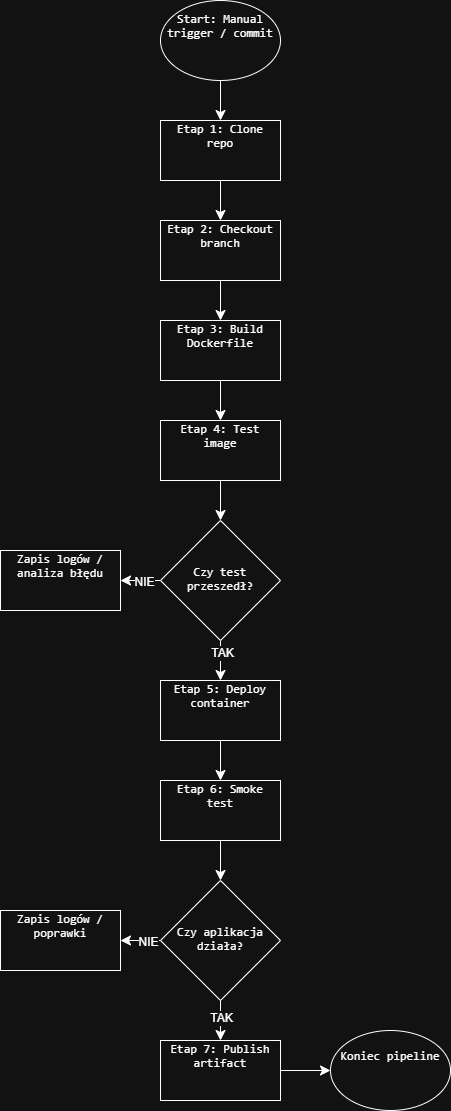

The diagram above was exported from draw.io. Its source (the exported page's mxGraphModel, read from the mxfile embedded in the PNG):
<mxGraphModel dx="1414" dy="795" grid="1" gridSize="10" guides="1" tooltips="1" connect="1" arrows="1" fold="1" page="1" pageScale="1" pageWidth="827" pageHeight="1169" math="0" shadow="0">
  <root>
    <mxCell id="0" />
    <mxCell id="1" parent="0" />
    <mxCell id="tO_uTSQMcRjiMkkjB908-14" edge="1" parent="1" source="tO_uTSQMcRjiMkkjB908-1" style="edgeStyle=none;curved=1;rounded=0;orthogonalLoop=1;jettySize=auto;html=1;exitX=0.5;exitY=1;exitDx=0;exitDy=0;entryX=0.5;entryY=0;entryDx=0;entryDy=0;fontSize=12;startSize=8;endSize=8;" target="tO_uTSQMcRjiMkkjB908-2">
      <mxGeometry relative="1" as="geometry" />
    </mxCell>
    <mxCell id="tO_uTSQMcRjiMkkjB908-1" parent="1" style="ellipse;whiteSpace=wrap;html=1;" value="&lt;p data-start=&quot;525&quot; data-end=&quot;557&quot;&gt;&lt;code data-start=&quot;525&quot; data-end=&quot;557&quot;&gt;Start: Manual trigger / commit&lt;/code&gt;&lt;/p&gt;&lt;br/&gt;&lt;h3 data-section-id=&quot;gah81j&quot; data-start=&quot;559&quot; data-end=&quot;569&quot;&gt;&lt;/h3&gt;" vertex="1">
      <mxGeometry height="80" width="120" x="190" y="40" as="geometry" />
    </mxCell>
    <mxCell id="tO_uTSQMcRjiMkkjB908-15" edge="1" parent="1" source="tO_uTSQMcRjiMkkjB908-2" style="edgeStyle=none;curved=1;rounded=0;orthogonalLoop=1;jettySize=auto;html=1;exitX=0.5;exitY=1;exitDx=0;exitDy=0;fontSize=12;startSize=8;endSize=8;" target="tO_uTSQMcRjiMkkjB908-3">
      <mxGeometry relative="1" as="geometry" />
    </mxCell>
    <mxCell id="tO_uTSQMcRjiMkkjB908-2" parent="1" style="rounded=0;whiteSpace=wrap;html=1;" value="&lt;p data-start=&quot;570&quot; data-end=&quot;590&quot;&gt;&lt;code data-start=&quot;570&quot; data-end=&quot;590&quot;&gt;Etap 1: Clone repo&lt;/code&gt;&lt;/p&gt;&lt;br/&gt;&lt;h3 data-section-id=&quot;gah81g&quot; data-start=&quot;592&quot; data-end=&quot;602&quot;&gt;&lt;/h3&gt;" vertex="1">
      <mxGeometry height="60" width="120" x="190" y="160" as="geometry" />
    </mxCell>
    <mxCell id="tO_uTSQMcRjiMkkjB908-16" edge="1" parent="1" source="tO_uTSQMcRjiMkkjB908-3" style="edgeStyle=none;curved=1;rounded=0;orthogonalLoop=1;jettySize=auto;html=1;exitX=0.5;exitY=1;exitDx=0;exitDy=0;entryX=0.5;entryY=0;entryDx=0;entryDy=0;fontSize=12;startSize=8;endSize=8;" target="tO_uTSQMcRjiMkkjB908-4">
      <mxGeometry relative="1" as="geometry" />
    </mxCell>
    <mxCell id="tO_uTSQMcRjiMkkjB908-3" parent="1" style="rounded=0;whiteSpace=wrap;html=1;" value="&lt;p data-start=&quot;603&quot; data-end=&quot;628&quot;&gt;&lt;code data-start=&quot;603&quot; data-end=&quot;628&quot;&gt;Etap 2: Checkout branch&lt;/code&gt;&lt;/p&gt;&lt;br/&gt;&lt;h3 data-section-id=&quot;gah81h&quot; data-start=&quot;630&quot; data-end=&quot;640&quot;&gt;&lt;/h3&gt;" vertex="1">
      <mxGeometry height="60" width="120" x="190" y="260" as="geometry" />
    </mxCell>
    <mxCell id="tO_uTSQMcRjiMkkjB908-17" edge="1" parent="1" source="tO_uTSQMcRjiMkkjB908-4" style="edgeStyle=none;curved=1;rounded=0;orthogonalLoop=1;jettySize=auto;html=1;exitX=0.5;exitY=1;exitDx=0;exitDy=0;entryX=0.5;entryY=0;entryDx=0;entryDy=0;fontSize=12;startSize=8;endSize=8;" target="tO_uTSQMcRjiMkkjB908-5">
      <mxGeometry relative="1" as="geometry" />
    </mxCell>
    <mxCell id="tO_uTSQMcRjiMkkjB908-4" parent="1" style="rounded=0;whiteSpace=wrap;html=1;" value="&lt;p data-start=&quot;641&quot; data-end=&quot;667&quot;&gt;&lt;code data-start=&quot;641&quot; data-end=&quot;667&quot;&gt;Etap 3: Build Dockerfile&lt;/code&gt;&lt;/p&gt;&lt;br/&gt;&lt;h3 data-section-id=&quot;gah81e&quot; data-start=&quot;669&quot; data-end=&quot;679&quot;&gt;&lt;/h3&gt;" vertex="1">
      <mxGeometry height="60" width="120" x="190" y="360" as="geometry" />
    </mxCell>
    <mxCell id="tO_uTSQMcRjiMkkjB908-20" edge="1" parent="1" source="tO_uTSQMcRjiMkkjB908-5" style="edgeStyle=none;curved=1;rounded=0;orthogonalLoop=1;jettySize=auto;html=1;exitX=0.5;exitY=1;exitDx=0;exitDy=0;entryX=0.5;entryY=0;entryDx=0;entryDy=0;fontSize=12;startSize=8;endSize=8;" target="tO_uTSQMcRjiMkkjB908-6">
      <mxGeometry relative="1" as="geometry" />
    </mxCell>
    <mxCell id="tO_uTSQMcRjiMkkjB908-5" parent="1" style="rounded=0;whiteSpace=wrap;html=1;" value="&lt;p data-start=&quot;680&quot; data-end=&quot;700&quot;&gt;&lt;code data-start=&quot;680&quot; data-end=&quot;700&quot;&gt;Etap 4: Test image&lt;/code&gt;&lt;/p&gt;&lt;br/&gt;&lt;h3 data-section-id=&quot;1dfngwc&quot; data-start=&quot;702&quot; data-end=&quot;713&quot;&gt;&lt;/h3&gt;" vertex="1">
      <mxGeometry height="60" width="120" x="190" y="460" as="geometry" />
    </mxCell>
    <mxCell id="tO_uTSQMcRjiMkkjB908-21" edge="1" parent="1" source="tO_uTSQMcRjiMkkjB908-6" style="edgeStyle=none;curved=1;rounded=0;orthogonalLoop=1;jettySize=auto;html=1;exitX=0;exitY=0.5;exitDx=0;exitDy=0;entryX=1;entryY=0.5;entryDx=0;entryDy=0;fontSize=12;startSize=8;endSize=8;" target="tO_uTSQMcRjiMkkjB908-18">
      <mxGeometry relative="1" as="geometry" />
    </mxCell>
    <mxCell id="tO_uTSQMcRjiMkkjB908-28" connectable="0" parent="tO_uTSQMcRjiMkkjB908-21" style="edgeLabel;html=1;align=center;verticalAlign=middle;resizable=0;points=[];fontSize=12;" value="NIE" vertex="1">
      <mxGeometry relative="1" x="-0.15" y="1" as="geometry">
        <mxPoint as="offset" />
      </mxGeometry>
    </mxCell>
    <mxCell id="tO_uTSQMcRjiMkkjB908-22" edge="1" parent="1" source="tO_uTSQMcRjiMkkjB908-6" style="edgeStyle=none;curved=1;rounded=0;orthogonalLoop=1;jettySize=auto;html=1;exitX=0.5;exitY=1;exitDx=0;exitDy=0;entryX=0.5;entryY=0;entryDx=0;entryDy=0;fontSize=12;startSize=8;endSize=8;" target="tO_uTSQMcRjiMkkjB908-7">
      <mxGeometry relative="1" as="geometry" />
    </mxCell>
    <mxCell id="tO_uTSQMcRjiMkkjB908-29" connectable="0" parent="tO_uTSQMcRjiMkkjB908-22" style="edgeLabel;html=1;align=center;verticalAlign=middle;resizable=0;points=[];fontSize=12;" value="TAK" vertex="1">
      <mxGeometry relative="1" x="-0.4" y="1" as="geometry">
        <mxPoint as="offset" />
      </mxGeometry>
    </mxCell>
    <mxCell id="tO_uTSQMcRjiMkkjB908-6" parent="1" style="rhombus;whiteSpace=wrap;html=1;" value="&lt;p data-start=&quot;714&quot; data-end=&quot;735&quot;&gt;&lt;code data-start=&quot;714&quot; data-end=&quot;735&quot;&gt;&lt;br&gt;&lt;/code&gt;&lt;/p&gt;&lt;p data-start=&quot;714&quot; data-end=&quot;735&quot;&gt;&lt;code data-start=&quot;714&quot; data-end=&quot;735&quot;&gt;Czy test przeszedł?&lt;/code&gt;&lt;/p&gt;&lt;br&gt;&lt;h3 data-section-id=&quot;hxaob9&quot; data-start=&quot;737&quot; data-end=&quot;750&quot;&gt;&lt;/h3&gt;" vertex="1">
      <mxGeometry height="120" width="120" x="190" y="560" as="geometry" />
    </mxCell>
    <mxCell id="tO_uTSQMcRjiMkkjB908-23" edge="1" parent="1" source="tO_uTSQMcRjiMkkjB908-7" style="edgeStyle=none;curved=1;rounded=0;orthogonalLoop=1;jettySize=auto;html=1;exitX=0.5;exitY=1;exitDx=0;exitDy=0;entryX=0.5;entryY=0;entryDx=0;entryDy=0;fontSize=12;startSize=8;endSize=8;" target="tO_uTSQMcRjiMkkjB908-8">
      <mxGeometry relative="1" as="geometry" />
    </mxCell>
    <mxCell id="tO_uTSQMcRjiMkkjB908-7" parent="1" style="rounded=0;whiteSpace=wrap;html=1;" value="&lt;p data-start=&quot;796&quot; data-end=&quot;822&quot;&gt;&lt;code data-start=&quot;796&quot; data-end=&quot;822&quot;&gt;Etap 5: Deploy container&lt;/code&gt;&lt;/p&gt;&lt;br/&gt;&lt;h3 data-section-id=&quot;gah81c&quot; data-start=&quot;824&quot; data-end=&quot;834&quot;&gt;&lt;/h3&gt;" vertex="1">
      <mxGeometry height="60" width="120" x="190" y="720" as="geometry" />
    </mxCell>
    <mxCell id="tO_uTSQMcRjiMkkjB908-24" edge="1" parent="1" source="tO_uTSQMcRjiMkkjB908-8" style="edgeStyle=none;curved=1;rounded=0;orthogonalLoop=1;jettySize=auto;html=1;exitX=0.5;exitY=1;exitDx=0;exitDy=0;entryX=0.5;entryY=0;entryDx=0;entryDy=0;fontSize=12;startSize=8;endSize=8;" target="tO_uTSQMcRjiMkkjB908-9">
      <mxGeometry relative="1" as="geometry" />
    </mxCell>
    <mxCell id="tO_uTSQMcRjiMkkjB908-8" parent="1" style="rounded=0;whiteSpace=wrap;html=1;" value="&lt;p data-start=&quot;835&quot; data-end=&quot;855&quot;&gt;&lt;code data-start=&quot;835&quot; data-end=&quot;855&quot;&gt;Etap 6: Smoke test&lt;/code&gt;&lt;/p&gt;&lt;br/&gt;&lt;h3 data-section-id=&quot;1s2onku&quot; data-start=&quot;857&quot; data-end=&quot;870&quot;&gt;&lt;/h3&gt;" vertex="1">
      <mxGeometry height="60" width="120" x="190" y="820" as="geometry" />
    </mxCell>
    <mxCell id="tO_uTSQMcRjiMkkjB908-25" edge="1" parent="1" source="tO_uTSQMcRjiMkkjB908-9" style="edgeStyle=none;curved=1;rounded=0;orthogonalLoop=1;jettySize=auto;html=1;exitX=0;exitY=0.5;exitDx=0;exitDy=0;entryX=1;entryY=0.5;entryDx=0;entryDy=0;fontSize=12;startSize=8;endSize=8;" target="tO_uTSQMcRjiMkkjB908-19">
      <mxGeometry relative="1" as="geometry" />
    </mxCell>
    <mxCell id="tO_uTSQMcRjiMkkjB908-30" connectable="0" parent="tO_uTSQMcRjiMkkjB908-25" style="edgeLabel;html=1;align=center;verticalAlign=middle;resizable=0;points=[];fontSize=12;" value="NIE" vertex="1">
      <mxGeometry relative="1" x="-0.3333" y="1" as="geometry">
        <mxPoint as="offset" />
      </mxGeometry>
    </mxCell>
    <mxCell id="tO_uTSQMcRjiMkkjB908-26" edge="1" parent="1" source="tO_uTSQMcRjiMkkjB908-9" style="edgeStyle=none;curved=1;rounded=0;orthogonalLoop=1;jettySize=auto;html=1;exitX=0.5;exitY=1;exitDx=0;exitDy=0;entryX=0.5;entryY=0;entryDx=0;entryDy=0;fontSize=12;startSize=8;endSize=8;" target="tO_uTSQMcRjiMkkjB908-10">
      <mxGeometry relative="1" as="geometry" />
    </mxCell>
    <mxCell id="tO_uTSQMcRjiMkkjB908-31" connectable="0" parent="tO_uTSQMcRjiMkkjB908-26" style="edgeLabel;html=1;align=center;verticalAlign=middle;resizable=0;points=[];fontSize=12;" value="TAK" vertex="1">
      <mxGeometry relative="1" x="-0.15" as="geometry">
        <mxPoint as="offset" />
      </mxGeometry>
    </mxCell>
    <mxCell id="tO_uTSQMcRjiMkkjB908-9" parent="1" style="rhombus;whiteSpace=wrap;html=1;" value="&lt;p data-start=&quot;871&quot; data-end=&quot;894&quot;&gt;&lt;code data-start=&quot;871&quot; data-end=&quot;894&quot;&gt;&lt;br&gt;&lt;/code&gt;&lt;/p&gt;&lt;p data-start=&quot;871&quot; data-end=&quot;894&quot;&gt;&lt;code data-start=&quot;871&quot; data-end=&quot;894&quot;&gt;Czy aplikacja działa?&lt;/code&gt;&lt;/p&gt;&lt;br&gt;&lt;h3 data-section-id=&quot;hxaob9&quot; data-start=&quot;896&quot; data-end=&quot;909&quot;&gt;&lt;/h3&gt;" vertex="1">
      <mxGeometry height="120" width="120" x="190" y="920" as="geometry" />
    </mxCell>
    <mxCell id="tO_uTSQMcRjiMkkjB908-27" edge="1" parent="1" source="tO_uTSQMcRjiMkkjB908-10" style="edgeStyle=none;curved=1;rounded=0;orthogonalLoop=1;jettySize=auto;html=1;exitX=1;exitY=0.5;exitDx=0;exitDy=0;entryX=0;entryY=0.5;entryDx=0;entryDy=0;fontSize=12;startSize=8;endSize=8;" target="tO_uTSQMcRjiMkkjB908-12">
      <mxGeometry relative="1" as="geometry" />
    </mxCell>
    <mxCell id="tO_uTSQMcRjiMkkjB908-10" parent="1" style="rounded=0;whiteSpace=wrap;html=1;" value="&lt;p data-start=&quot;950&quot; data-end=&quot;976&quot;&gt;&lt;code data-start=&quot;950&quot; data-end=&quot;976&quot;&gt;Etap 7: Publish artifact&lt;/code&gt;&lt;/p&gt;&lt;br/&gt;&lt;h3 data-section-id=&quot;jm1m5f&quot; data-start=&quot;978&quot; data-end=&quot;988&quot;&gt;&lt;/h3&gt;" vertex="1">
      <mxGeometry height="60" width="120" x="190" y="1080" as="geometry" />
    </mxCell>
    <mxCell id="tO_uTSQMcRjiMkkjB908-12" parent="1" style="ellipse;whiteSpace=wrap;html=1;" value="&lt;p data-start=&quot;989&quot; data-end=&quot;1006&quot;&gt;&lt;code data-start=&quot;989&quot; data-end=&quot;1006&quot;&gt;Koniec pipeline&lt;/code&gt;&lt;/p&gt;&lt;br/&gt;&lt;h2 data-section-id=&quot;1so91wh&quot; data-start=&quot;1008&quot; data-end=&quot;1026&quot;&gt;&lt;/h2&gt;" vertex="1">
      <mxGeometry height="80" width="120" x="360" y="1070" as="geometry" />
    </mxCell>
    <mxCell id="tO_uTSQMcRjiMkkjB908-18" parent="1" style="rounded=0;whiteSpace=wrap;html=1;" value="&lt;p data-start=&quot;751&quot; data-end=&quot;780&quot;&gt;&lt;code data-start=&quot;751&quot; data-end=&quot;780&quot;&gt;Zapis logów / analiza błędu&lt;/code&gt;&lt;/p&gt;&lt;br/&gt;&lt;h3 data-section-id=&quot;hxa2rt&quot; data-start=&quot;782&quot; data-end=&quot;795&quot;&gt;&lt;/h3&gt;" vertex="1">
      <mxGeometry height="60" width="120" x="30" y="590" as="geometry" />
    </mxCell>
    <mxCell id="tO_uTSQMcRjiMkkjB908-19" parent="1" style="rounded=0;whiteSpace=wrap;html=1;" value="&lt;p data-start=&quot;910&quot; data-end=&quot;934&quot;&gt;&lt;code data-start=&quot;910&quot; data-end=&quot;934&quot;&gt;Zapis logów / poprawki&lt;/code&gt;&lt;/p&gt;&lt;br/&gt;&lt;h3 data-section-id=&quot;hxa2rt&quot; data-start=&quot;936&quot; data-end=&quot;949&quot;&gt;&lt;/h3&gt;" vertex="1">
      <mxGeometry height="60" width="120" x="30" y="950" as="geometry" />
    </mxCell>
  </root>
</mxGraphModel>